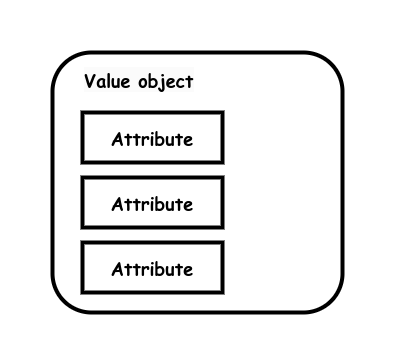

The diagram above was exported from draw.io. Its source (the exported page's mxGraphModel, read from the mxfile embedded in the PNG):
<mxGraphModel dx="1434" dy="711" grid="1" gridSize="10" guides="1" tooltips="1" connect="1" arrows="1" fold="1" page="1" pageScale="1" pageWidth="850" pageHeight="1100" math="0" shadow="0">
  <root>
    <mxCell id="0" />
    <mxCell id="1" parent="0" />
    <mxCell id="3racGynEpEk7PD90FVwj-2" value="&lt;b style=&quot;font-size: 18px;&quot;&gt;&lt;br&gt;&lt;/b&gt;" style="rounded=1;whiteSpace=wrap;html=1;strokeWidth=4;fontFamily=Comic Sans MS;fontSize=18;" parent="1" vertex="1">
      <mxGeometry x="350" y="470" width="290" height="260" as="geometry" />
    </mxCell>
    <mxCell id="3racGynEpEk7PD90FVwj-3" value="&lt;b style=&quot;border-color: var(--border-color); color: rgb(0, 0, 0); font-family: &amp;quot;Comic Sans MS&amp;quot;; font-size: 18px; font-style: normal; font-variant-ligatures: normal; font-variant-caps: normal; letter-spacing: normal; orphans: 2; text-align: center; text-indent: 0px; text-transform: none; widows: 2; word-spacing: 0px; -webkit-text-stroke-width: 0px; background-color: rgb(251, 251, 251); text-decoration-thickness: initial; text-decoration-style: initial; text-decoration-color: initial;&quot;&gt;Value object&lt;/b&gt;" style="text;whiteSpace=wrap;html=1;" parent="1" vertex="1">
      <mxGeometry x="380" y="480" width="170" height="30" as="geometry" />
    </mxCell>
    <mxCell id="XW-cQ00uT6kHbOuaMmki-1" value="&lt;b style=&quot;font-size: 18px;&quot;&gt;Attribute&lt;br&gt;&lt;/b&gt;" style="rounded=0;whiteSpace=wrap;html=1;strokeWidth=4;fontFamily=Comic Sans MS;fontSize=18;" vertex="1" parent="1">
      <mxGeometry x="380" y="530" width="140" height="50" as="geometry" />
    </mxCell>
    <mxCell id="XW-cQ00uT6kHbOuaMmki-2" value="&lt;b style=&quot;font-size: 18px;&quot;&gt;Attribute&lt;br&gt;&lt;/b&gt;" style="rounded=0;whiteSpace=wrap;html=1;strokeWidth=4;fontFamily=Comic Sans MS;fontSize=18;" vertex="1" parent="1">
      <mxGeometry x="380" y="595" width="140" height="50" as="geometry" />
    </mxCell>
    <mxCell id="XW-cQ00uT6kHbOuaMmki-3" value="&lt;b style=&quot;font-size: 18px;&quot;&gt;Attribute&lt;br&gt;&lt;/b&gt;" style="rounded=0;whiteSpace=wrap;html=1;strokeWidth=4;fontFamily=Comic Sans MS;fontSize=18;" vertex="1" parent="1">
      <mxGeometry x="380" y="660" width="140" height="50" as="geometry" />
    </mxCell>
  </root>
</mxGraphModel>